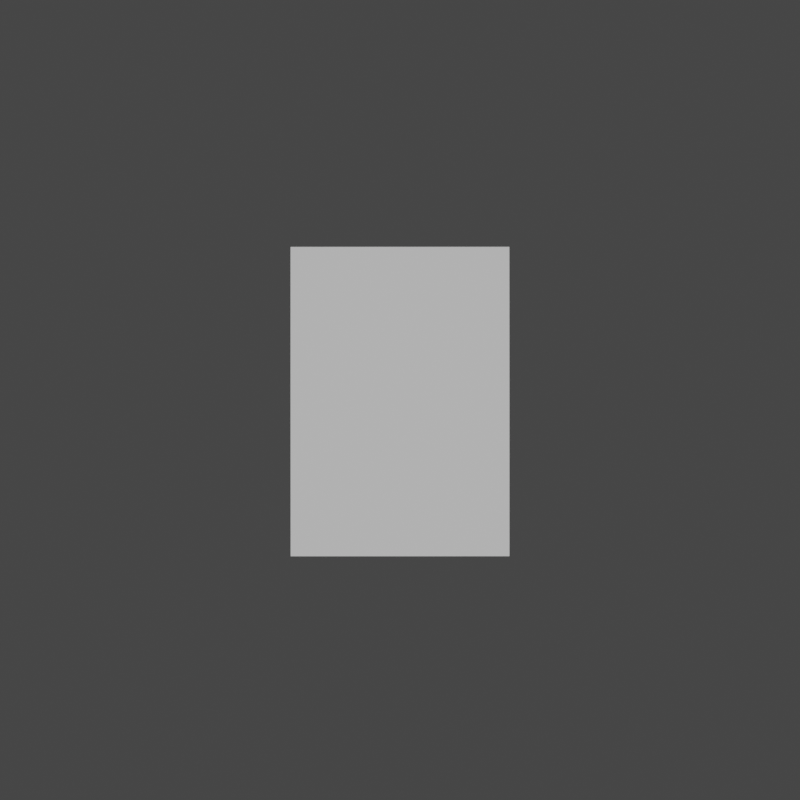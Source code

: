 # Source: rotating_grease_pencil_box.blend  (saved by Blender 3.0.42; exported with 4.5.12 LTS)
import bpy
from mathutils import Matrix  # noqa: F401  (used for matrix-valued properties, if any)

bpy.ops.wm.read_factory_settings(use_empty=True)
scene = bpy.context.scene
scene.name = 'Scene'

# ---- collections
col_collection = bpy.data.collections.new('Collection'); scene.collection.children.link(col_collection)

# ---- materials (node trees are filled in below, after node groups)
mat_black = bpy.data.materials.new('Black')
mat_black.use_transparent_shadow = False
mat_white = bpy.data.materials.new('White')
mat_white.use_transparent_shadow = False
mat_red = bpy.data.materials.new('Red')
mat_red.use_transparent_shadow = False
mat_green = bpy.data.materials.new('Green')
mat_green.use_transparent_shadow = False
mat_blue = bpy.data.materials.new('Blue')
mat_blue.use_transparent_shadow = False
mat_grey = bpy.data.materials.new('Grey')
mat_grey.use_transparent_shadow = False
mat_material = bpy.data.materials.new('Material')
mat_material.alpha_threshold = 0.0
mat_material.use_transparent_shadow = False
mat_material.line_color = (0.0, 0.0, 0.0, 1.0)

# ---- material node trees
mat_material.use_nodes = True; mat_material.node_tree.nodes.clear()
_N = mat_material.node_tree.nodes; _L = mat_material.node_tree.links
n0 = _N.new('ShaderNodeOutputMaterial'); n0.name = 'Material Output'; n0.location = (300, 300)
n1 = _N.new('ShaderNodeRGB'); n1.name = 'RGB'; n1.location = (30, 338)
n1.outputs[0].default_value = (0.5, 0.5, 0.5, 1.0)
_L.new(n1.outputs[0], n0.inputs[0])
n0.is_active_output = True

# ---- world
world_world = bpy.data.worlds.new('World'); scene.world = world_world
world_world.use_nodes = True; world_world.node_tree.nodes.clear()
_N = world_world.node_tree.nodes; _L = world_world.node_tree.links
n0 = _N.new('ShaderNodeOutputWorld'); n0.name = 'World Output'; n0.location = (300, 300)
n1 = _N.new('ShaderNodeBackground'); n1.name = 'Background'; n1.location = (10, 300)
n1.inputs[0].default_value = (0.05088, 0.05088, 0.05088, 1.0)
_L.new(n1.outputs[0], n0.inputs[0])
n0.is_active_output = True
world_world.color = (0.05088, 0.05088, 0.05088)
world_world.use_sun_shadow = False
world_world.sun_shadow_jitter_overblur = 0.0

# ---- cameras
cam_camera = bpy.data.cameras.new('Camera')
cam_camera.type = 'ORTHO'
cam_camera.clip_end = 100.0
cam_camera.ortho_scale = 7.314

# ---- meshes
me_cube = bpy.data.meshes.new('Cube')
me_cube.from_pydata([(1.0, 1.0, 1.0), (1.0, 1.0, -1.0), (1.0, -1.0, 1.0), (1.0, -1.0, -1.0), (-1.0, 1.0, 1.0), (-1.0, 1.0, -1.0), (-1.0, -1.0, 1.0), (-1.0, -1.0, -1.0)], [], [(0, 4, 6, 2), (3, 2, 6, 7), (7, 6, 4, 5), (5, 1, 3, 7), (1, 0, 2, 3), (5, 4, 0, 1)])
_uv = me_cube.uv_layers.new(name='UVMap')
_uv.uv.foreach_set('vector', [0.625, 0.5, 0.875, 0.5, 0.875, 0.75, 0.625, 0.75, 0.375, 0.75, 0.625, 0.75, 0.625, 1.0, 0.375, 1.0, 0.375, 0.0, 0.625, 0.0, 0.625, 0.25, 0.375, 0.25, 0.125, 0.5, 0.375, 0.5, 0.375, 0.75, 0.125, 0.75, 0.375, 0.5, 0.625, 0.5, 0.625, 0.75, 0.375, 0.75, 0.375, 0.25, 0.625, 0.25, 0.625, 0.5, 0.375, 0.5])
me_cube.materials.append(mat_material)
me_cube.use_remesh_preserve_volume = False
me_cube.use_remesh_preserve_attributes = False
me_cube.use_mirror_vertex_groups = False
me_cube.update()

# ---- objects
ob_stroke = bpy.data.objects.new('Stroke', None)
ob_cube = bpy.data.objects.new('Cube', me_cube)
ob_camera = bpy.data.objects.new('Camera', cam_camera)

# ---- transforms, parenting, visibility, modifiers, constraints
ob_stroke.location = (0.0, 0.0, 0.0)
ob_stroke.empty_image_offset = (0.0, 0.0)
ob_stroke.color = (0.0, 0.0, 0.0, 1.0)
ob_stroke.use_grease_pencil_lights = True
_m = ob_stroke.modifiers.new('Line Art', 'LINEART')
_m.show_render = True
_m.split_angle = 1.047
_m.smooth_tolerance = 0.2
_m.use_output_vertex_group_match_by_name = False
_m.use_face_mark_keep_contour = False
_m.source_type = 'OBJECT'
_m.source_object = ob_cube
_m.use_contour = True
_m.use_loose = True
_m.use_crease = True
_m.use_material = True
_m.use_edge_mark = True
_m.use_intersection = True
_m.target_layer = 'Lines'
_m.target_material = mat_black
_m.overscan = 0.0
_m.radius = 0.1
ob_cube.location = (0.0, 0.0, 0.0)
ob_cube.rotation_euler = (0.0, 0.0, 3.142)
ob_cube.lock_rotations_4d = False
ob_cube.empty_display_type = 'ARROWS'
ob_cube.lineart.crease_threshold = 0.0
ob_camera.location = (0.0, -10.0, 10.02)
ob_camera.rotation_euler = (0.7854, 0.0, 0.0)
ob_camera.lock_rotations_4d = False
ob_camera.empty_display_type = 'ARROWS'
ob_camera.color = (0.0, 0.0, 0.0, 0.0)
ob_camera.display_type = 'WIRE'
ob_camera.lineart.crease_threshold = 0.0

# ---- collection membership
scene.collection.objects.link(ob_stroke)
col_collection.objects.link(ob_cube)
col_collection.objects.link(ob_camera)

# ---- scene / render settings (as saved in the file)
scene.camera = ob_camera
scene.frame_start = 1; scene.frame_end = 20; scene.frame_set(20)
scene.render.engine = 'BLENDER_EEVEE_NEXT'
scene.render.resolution_x = 64
scene.render.resolution_y = 64
scene.render.film_transparent = True
scene.render.bake_margin = 0
scene.cycles.sampling_pattern = 'TABULATED_SOBOL'
scene.cycles.use_light_tree = False
scene.eevee.taa_render_samples = 1
scene.view_settings.view_transform = 'Filmic'
bpy.context.view_layer.update()

# ---- added for rendering (the .blend has no usable light): sun
light_auto_sun = bpy.data.lights.new('AutoSun', 'SUN')
light_auto_sun.energy = 3.0
light_auto_sun.angle = 0.0523599
ob_auto_sun = bpy.data.objects.new('AutoSun', light_auto_sun)
scene.collection.objects.link(ob_auto_sun)
ob_auto_sun.rotation_euler = (0.872665, 0.174533, 0.523599)
bpy.context.view_layer.update()

